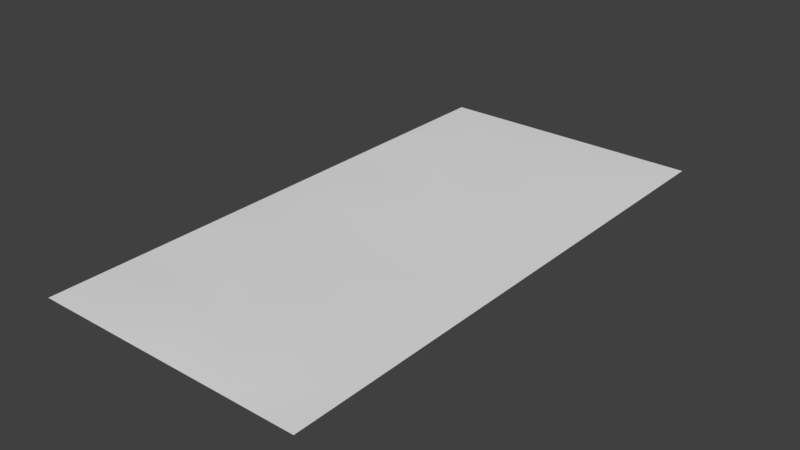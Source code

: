 # Source: Ground_Tile_Flat_NoWall.blend  (saved by Blender 2.78.0; exported with 4.5.12 LTS)
import bpy
from mathutils import Matrix  # noqa: F401  (used for matrix-valued properties, if any)

bpy.ops.wm.read_factory_settings(use_empty=True)
scene = bpy.context.scene
scene.name = 'Scene'

# ---- collections
col_collection_1 = bpy.data.collections.new('Collection 1'); scene.collection.children.link(col_collection_1)

# ---- world
world_world = bpy.data.worlds.new('World'); scene.world = world_world
world_world.color = (0.05088, 0.05088, 0.05088)
world_world.use_sun_shadow = False
world_world.sun_shadow_jitter_overblur = 0.0
world_world.cycles.sampling_method = 'MANUAL'

# ---- meshes
me_plane = bpy.data.meshes.new('Plane')
me_plane.from_pydata([(1.657, 1.012, -3.122), (1.657, 1.013, 0.08263), (-1.553, 1.013, 0.08262), (-1.553, 1.012, -3.122), (1.657, 1.012, -1.522), (0.05224, 1.012, -3.122), (0.05224, 1.013, 0.08263), (-1.553, 1.012, -1.522), (0.05224, 1.03, -1.522), (1.657, 1.012, -0.7199), (-0.7503, 1.012, -3.122), (-0.7503, 1.013, 0.08263), (-1.553, 1.012, -2.325), (1.657, 1.012, -2.325), (0.8548, 1.012, -3.122), (0.8548, 1.013, 0.08263), (-1.553, 1.012, -0.7199), (0.05224, 1.072, -0.7199), (0.05224, 1.012, -2.325), (0.8548, 1.019, -1.522), (-0.7503, 1.019, -1.522), (-0.7503, 1.054, -2.325), (0.8548, 1.054, -2.325), (0.8537, 1.034, -0.7204), (-0.7493, 1.034, -0.7204), (1.657, 1.012, -6.327), (-1.553, 1.012, -6.327), (1.657, 1.012, -4.722), (0.05224, 1.012, -6.327), (-1.553, 1.012, -4.722), (0.05224, 1.03, -4.722), (1.657, 1.012, -3.919), (-0.7503, 1.012, -6.327), (-1.553, 1.012, -5.524), (1.657, 1.012, -5.524), (0.8548, 1.012, -6.327), (-1.553, 1.012, -3.919), (0.05224, 1.072, -3.919), (0.05224, 1.012, -5.524), (0.8548, 1.019, -4.722), (-0.7503, 1.019, -4.722), (-0.7503, 1.054, -5.524), (0.8548, 1.054, -5.524), (0.8537, 1.033, -3.92), (-0.7493, 1.033, -3.92)], [], [(24, 2, 11), (17, 15, 23), (18, 19, 22), (21, 7, 20), (21, 8, 18), (10, 18, 5), (3, 21, 10), (22, 4, 13), (14, 13, 0), (5, 22, 14), (9, 15, 1), (19, 9, 4), (8, 23, 19), (24, 6, 17), (20, 17, 8), (20, 16, 24), (24, 16, 2), (17, 6, 15), (18, 8, 19), (21, 12, 7), (21, 20, 8), (10, 21, 18), (3, 12, 21), (22, 19, 4), (14, 22, 13), (5, 18, 22), (9, 23, 15), (19, 23, 9), (8, 17, 23), (24, 11, 6), (20, 24, 17), (20, 7, 16), (44, 3, 10), (37, 14, 43), (38, 39, 42), (41, 29, 40), (41, 30, 38), (32, 38, 28), (26, 41, 32), (42, 27, 34), (35, 34, 25), (28, 42, 35), (31, 14, 0), (39, 31, 27), (30, 43, 39), (44, 5, 37), (40, 37, 30), (40, 36, 44), (44, 36, 3), (37, 5, 14), (38, 30, 39), (41, 33, 29), (41, 40, 30), (32, 41, 38), (26, 33, 41), (42, 39, 27), (35, 42, 34), (28, 38, 42), (31, 43, 14), (39, 43, 31), (30, 37, 43), (44, 10, 5), (40, 44, 37), (40, 29, 36)])
me_plane.polygons.foreach_set('use_smooth', [True] * 64)
_uv = me_plane.uv_layers.new(name='UVMap')
_uv.uv.foreach_set('vector', [0.06309, 0.8145, 0.001496, 0.753, 0.06299, 0.753, 0.1245, 0.8145, 0.186, 0.753, 0.1859, 0.8146, 0.1245, 0.9375, 0.186, 0.876, 0.186, 0.9375, 0.06301, 0.9375, 0.001492, 0.876, 0.06299, 0.876, 0.06301, 0.9375, 0.1245, 0.876, 0.1245, 0.9375, 0.06306, 0.999, 0.1245, 0.9375, 0.1245, 0.999, 0.001551, 0.999, 0.06301, 0.9375, 0.06306, 0.999, 0.186, 0.9375, 0.2475, 0.876, 0.2475, 0.9375, 0.1861, 0.999, 0.2475, 0.9375, 0.2475, 0.999, 0.1245, 0.999, 0.186, 0.9375, 0.1861, 0.999, 0.2475, 0.8145, 0.186, 0.753, 0.2475, 0.753, 0.186, 0.876, 0.2475, 0.8145, 0.2475, 0.876, 0.1245, 0.876, 0.1859, 0.8146, 0.186, 0.876, 0.06309, 0.8145, 0.1245, 0.7529, 0.1245, 0.8145, 0.06299, 0.876, 0.1245, 0.8145, 0.1245, 0.876, 0.06299, 0.876, 0.001495, 0.8145, 0.06309, 0.8145, 0.06309, 0.8145, 0.001495, 0.8145, 0.001496, 0.753, 0.1245, 0.8145, 0.1245, 0.7529, 0.186, 0.753, 0.1245, 0.9375, 0.1245, 0.876, 0.186, 0.876, 0.06301, 0.9375, 0.001478, 0.9375, 0.001492, 0.876, 0.06301, 0.9375, 0.06299, 0.876, 0.1245, 0.876, 0.06306, 0.999, 0.06301, 0.9375, 0.1245, 0.9375, 0.001551, 0.999, 0.001478, 0.9375, 0.06301, 0.9375, 0.186, 0.9375, 0.186, 0.876, 0.2475, 0.876, 0.1861, 0.999, 0.186, 0.9375, 0.2475, 0.9375, 0.1245, 0.999, 0.1245, 0.9375, 0.186, 0.9375, 0.2475, 0.8145, 0.1859, 0.8146, 0.186, 0.753, 0.186, 0.876, 0.1859, 0.8146, 0.2475, 0.8145, 0.1245, 0.876, 0.1245, 0.8145, 0.1859, 0.8146, 0.06309, 0.8145, 0.06299, 0.753, 0.1245, 0.7529, 0.06299, 0.876, 0.06309, 0.8145, 0.1245, 0.8145, 0.06299, 0.876, 0.001492, 0.876, 0.001495, 0.8145, 0.06309, 0.8145, 0.001496, 0.753, 0.06299, 0.753, 0.1245, 0.8145, 0.186, 0.753, 0.1859, 0.8146, 0.1245, 0.9375, 0.186, 0.876, 0.186, 0.9375, 0.06301, 0.9375, 0.001492, 0.876, 0.06299, 0.876, 0.06301, 0.9375, 0.1245, 0.876, 0.1245, 0.9375, 0.06306, 0.999, 0.1245, 0.9375, 0.1245, 0.999, 0.001551, 0.999, 0.06301, 0.9375, 0.06306, 0.999, 0.186, 0.9375, 0.2475, 0.876, 0.2475, 0.9375, 0.1861, 0.999, 0.2475, 0.9375, 0.2475, 0.999, 0.1245, 0.999, 0.186, 0.9375, 0.1861, 0.999, 0.2475, 0.8145, 0.186, 0.753, 0.2475, 0.753, 0.186, 0.876, 0.2475, 0.8145, 0.2475, 0.876, 0.1245, 0.876, 0.1859, 0.8146, 0.186, 0.876, 0.06309, 0.8145, 0.1245, 0.7529, 0.1245, 0.8145, 0.06299, 0.876, 0.1245, 0.8145, 0.1245, 0.876, 0.06299, 0.876, 0.001495, 0.8145, 0.06309, 0.8145, 0.06309, 0.8145, 0.001495, 0.8145, 0.001496, 0.753, 0.1245, 0.8145, 0.1245, 0.7529, 0.186, 0.753, 0.1245, 0.9375, 0.1245, 0.876, 0.186, 0.876, 0.06301, 0.9375, 0.001478, 0.9375, 0.001492, 0.876, 0.06301, 0.9375, 0.06299, 0.876, 0.1245, 0.876, 0.06306, 0.999, 0.06301, 0.9375, 0.1245, 0.9375, 0.001551, 0.999, 0.001478, 0.9375, 0.06301, 0.9375, 0.186, 0.9375, 0.186, 0.876, 0.2475, 0.876, 0.1861, 0.999, 0.186, 0.9375, 0.2475, 0.9375, 0.1245, 0.999, 0.1245, 0.9375, 0.186, 0.9375, 0.2475, 0.8145, 0.1859, 0.8146, 0.186, 0.753, 0.186, 0.876, 0.1859, 0.8146, 0.2475, 0.8145, 0.1245, 0.876, 0.1245, 0.8145, 0.1859, 0.8146, 0.06309, 0.8145, 0.06299, 0.753, 0.1245, 0.7529, 0.06299, 0.876, 0.06309, 0.8145, 0.1245, 0.8145, 0.06299, 0.876, 0.001492, 0.876, 0.001495, 0.8145])
_ca = me_plane.color_attributes.new('Col', 'BYTE_COLOR', 'CORNER')
_ca.data.foreach_set('color', [0.2232, 0.2831, 0.02217, 1.0, 0.2232, 0.2831, 0.02217, 1.0, 0.2232, 0.2831, 0.02217, 1.0, 0.2232, 0.2831, 0.02217, 1.0, 0.2232, 0.2831, 0.02217, 1.0, 0.2232, 0.2831, 0.02217, 1.0, 0.2232, 0.2831, 0.02217, 1.0, 0.2232, 0.2831, 0.02217, 1.0, 0.2232, 0.2831, 0.02217, 1.0, 0.2232, 0.2831, 0.02217, 1.0, 0.2232, 0.2831, 0.02217, 1.0, 0.2232, 0.2831, 0.02217, 1.0, 0.2232, 0.2831, 0.02217, 1.0, 0.2232, 0.2831, 0.02217, 1.0, 0.2232, 0.2831, 0.02217, 1.0, 0.2232, 0.2831, 0.02217, 1.0, 0.2232, 0.2831, 0.02217, 1.0, 0.2232, 0.2831, 0.02217, 1.0, 0.2232, 0.2831, 0.02217, 1.0, 0.2232, 0.2831, 0.02217, 1.0, 0.2232, 0.2831, 0.02217, 1.0, 0.2232, 0.2831, 0.02217, 1.0, 0.2232, 0.2831, 0.02217, 1.0, 0.2232, 0.2831, 0.02217, 1.0, 0.2232, 0.2831, 0.02217, 1.0, 0.2232, 0.2831, 0.02217, 1.0, 0.2232, 0.2831, 0.02217, 1.0, 0.2232, 0.2831, 0.02217, 1.0, 0.2232, 0.2831, 0.02217, 1.0, 0.2232, 0.2831, 0.02217, 1.0, 0.2232, 0.2831, 0.02217, 1.0, 0.2232, 0.2831, 0.02217, 1.0, 0.2232, 0.2831, 0.02217, 1.0, 0.2232, 0.2831, 0.02217, 1.0, 0.2232, 0.2831, 0.02217, 1.0, 0.2232, 0.2831, 0.02217, 1.0, 0.2232, 0.2831, 0.02217, 1.0, 0.2232, 0.2831, 0.02217, 1.0, 0.2232, 0.2831, 0.02217, 1.0, 0.2232, 0.2831, 0.02217, 1.0, 0.2232, 0.2831, 0.02217, 1.0, 0.2232, 0.2831, 0.02217, 1.0, 0.2232, 0.2831, 0.02217, 1.0, 0.2232, 0.2831, 0.02217, 1.0, 0.2232, 0.2831, 0.02217, 1.0, 0.2232, 0.2831, 0.02217, 1.0, 0.2232, 0.2831, 0.02217, 1.0, 0.2232, 0.2831, 0.02217, 1.0, 0.2232, 0.2831, 0.02217, 1.0, 0.2232, 0.2831, 0.02217, 1.0, 0.2232, 0.2831, 0.02217, 1.0, 0.2232, 0.2831, 0.02217, 1.0, 0.2232, 0.2831, 0.02217, 1.0, 0.2232, 0.2831, 0.02217, 1.0, 0.2232, 0.2831, 0.02217, 1.0, 0.2232, 0.2831, 0.02217, 1.0, 0.2232, 0.2831, 0.02217, 1.0, 0.2232, 0.2831, 0.02217, 1.0, 0.2232, 0.2831, 0.02217, 1.0, 0.2232, 0.2831, 0.02217, 1.0, 0.2232, 0.2831, 0.02217, 1.0, 0.2232, 0.2831, 0.02217, 1.0, 0.2232, 0.2831, 0.02217, 1.0, 0.2232, 0.2831, 0.02217, 1.0, 0.2232, 0.2831, 0.02217, 1.0, 0.2232, 0.2831, 0.02217, 1.0, 0.2232, 0.2831, 0.02217, 1.0, 0.2232, 0.2831, 0.02217, 1.0, 0.2232, 0.2831, 0.02217, 1.0, 0.2232, 0.2831, 0.02217, 1.0, 0.2232, 0.2831, 0.02217, 1.0, 0.2232, 0.2831, 0.02217, 1.0, 0.2232, 0.2831, 0.02217, 1.0, 0.2232, 0.2831, 0.02217, 1.0, 0.2232, 0.2831, 0.02217, 1.0, 0.2232, 0.2831, 0.02217, 1.0, 0.2232, 0.2831, 0.02217, 1.0, 0.2232, 0.2831, 0.02217, 1.0, 0.2232, 0.2831, 0.02217, 1.0, 0.2232, 0.2831, 0.02217, 1.0, 0.2232, 0.2831, 0.02217, 1.0, 0.2232, 0.2831, 0.02217, 1.0, 0.2232, 0.2831, 0.02217, 1.0, 0.2232, 0.2831, 0.02217, 1.0, 0.2232, 0.2831, 0.02217, 1.0, 0.2232, 0.2831, 0.02217, 1.0, 0.2232, 0.2831, 0.02217, 1.0, 0.2232, 0.2831, 0.02217, 1.0, 0.2232, 0.2831, 0.02217, 1.0, 0.2232, 0.2831, 0.02217, 1.0, 0.2232, 0.2831, 0.02217, 1.0, 0.2232, 0.2831, 0.02217, 1.0, 0.2232, 0.2831, 0.02217, 1.0, 0.2232, 0.2831, 0.02217, 1.0, 0.2232, 0.2831, 0.02217, 1.0, 0.2232, 0.2831, 0.02217, 1.0, 0.2232, 0.2831, 0.02217, 1.0, 0.2232, 0.2831, 0.02217, 1.0, 0.2232, 0.2831, 0.02217, 1.0, 0.2232, 0.2831, 0.02217, 1.0, 0.2232, 0.2831, 0.02217, 1.0, 0.2232, 0.2831, 0.02217, 1.0, 0.2232, 0.2831, 0.02217, 1.0, 0.2232, 0.2831, 0.02217, 1.0, 0.2232, 0.2831, 0.02217, 1.0, 0.2232, 0.2831, 0.02217, 1.0, 0.2232, 0.2831, 0.02217, 1.0, 0.2232, 0.2831, 0.02217, 1.0, 0.2232, 0.2831, 0.02217, 1.0, 0.2232, 0.2831, 0.02217, 1.0, 0.2232, 0.2831, 0.02217, 1.0, 0.2232, 0.2831, 0.02217, 1.0, 0.2232, 0.2831, 0.02217, 1.0, 0.2232, 0.2831, 0.02217, 1.0, 0.2232, 0.2831, 0.02217, 1.0, 0.2232, 0.2831, 0.02217, 1.0, 0.2232, 0.2831, 0.02217, 1.0, 0.2232, 0.2831, 0.02217, 1.0, 0.2232, 0.2831, 0.02217, 1.0, 0.2232, 0.2831, 0.02217, 1.0, 0.2232, 0.2831, 0.02217, 1.0, 0.2232, 0.2831, 0.02217, 1.0, 0.2232, 0.2831, 0.02217, 1.0, 0.2232, 0.2831, 0.02217, 1.0, 0.2232, 0.2831, 0.02217, 1.0, 0.2232, 0.2831, 0.02217, 1.0, 0.2232, 0.2831, 0.02217, 1.0, 0.2232, 0.2831, 0.02217, 1.0, 0.2232, 0.2831, 0.02217, 1.0, 0.2232, 0.2831, 0.02217, 1.0, 0.2232, 0.2831, 0.02217, 1.0, 0.2232, 0.2831, 0.02217, 1.0, 0.2232, 0.2831, 0.02217, 1.0, 0.2232, 0.2831, 0.02217, 1.0, 0.2232, 0.2831, 0.02217, 1.0, 0.2232, 0.2831, 0.02217, 1.0, 0.2232, 0.2831, 0.02217, 1.0, 0.2232, 0.2831, 0.02217, 1.0, 0.2232, 0.2831, 0.02217, 1.0, 0.2232, 0.2831, 0.02217, 1.0, 0.2232, 0.2831, 0.02217, 1.0, 0.2232, 0.2831, 0.02217, 1.0, 0.2232, 0.2831, 0.02217, 1.0, 0.2232, 0.2831, 0.02217, 1.0, 0.2232, 0.2831, 0.02217, 1.0, 0.2232, 0.2831, 0.02217, 1.0, 0.2232, 0.2831, 0.02217, 1.0, 0.2232, 0.2831, 0.02217, 1.0, 0.2232, 0.2831, 0.02217, 1.0, 0.2232, 0.2831, 0.02217, 1.0, 0.2232, 0.2831, 0.02217, 1.0, 0.2232, 0.2831, 0.02217, 1.0, 0.2232, 0.2831, 0.02217, 1.0, 0.2232, 0.2831, 0.02217, 1.0, 0.2232, 0.2831, 0.02217, 1.0, 0.2232, 0.2831, 0.02217, 1.0, 0.2232, 0.2831, 0.02217, 1.0, 0.2232, 0.2831, 0.02217, 1.0, 0.2232, 0.2831, 0.02217, 1.0, 0.2232, 0.2831, 0.02217, 1.0, 0.2232, 0.2831, 0.02217, 1.0, 0.2232, 0.2831, 0.02217, 1.0, 0.2232, 0.2831, 0.02217, 1.0, 0.2232, 0.2831, 0.02217, 1.0, 0.2232, 0.2831, 0.02217, 1.0, 0.2232, 0.2831, 0.02217, 1.0, 0.2232, 0.2831, 0.02217, 1.0, 0.2232, 0.2831, 0.02217, 1.0, 0.2232, 0.2831, 0.02217, 1.0, 0.2232, 0.2831, 0.02217, 1.0, 0.2232, 0.2831, 0.02217, 1.0, 0.2232, 0.2831, 0.02217, 1.0, 0.2232, 0.2831, 0.02217, 1.0, 0.2232, 0.2831, 0.02217, 1.0, 0.2232, 0.2831, 0.02217, 1.0, 0.2232, 0.2831, 0.02217, 1.0, 0.2232, 0.2831, 0.02217, 1.0, 0.2232, 0.2831, 0.02217, 1.0, 0.2232, 0.2831, 0.02217, 1.0, 0.2232, 0.2831, 0.02217, 1.0, 0.2232, 0.2831, 0.02217, 1.0, 0.2232, 0.2831, 0.02217, 1.0, 0.2232, 0.2831, 0.02217, 1.0, 0.2232, 0.2831, 0.02217, 1.0, 0.2232, 0.2831, 0.02217, 1.0, 0.2232, 0.2831, 0.02217, 1.0, 0.2232, 0.2831, 0.02217, 1.0, 0.2232, 0.2831, 0.02217, 1.0, 0.2232, 0.2831, 0.02217, 1.0, 0.2232, 0.2831, 0.02217, 1.0, 0.2232, 0.2831, 0.02217, 1.0, 0.2232, 0.2831, 0.02217, 1.0])
me_plane.use_remesh_preserve_volume = False
me_plane.use_remesh_preserve_attributes = False
me_plane.use_mirror_vertex_groups = False
me_plane.update()

# ---- objects
ob_plane = bpy.data.objects.new('Plane', me_plane)

# ---- transforms, parenting, visibility, modifiers, constraints
ob_plane.location = (-0.05224, -1.522, -0.01196)
ob_plane.rotation_euler = (1.571, -0.0, 0.0)
ob_plane.lineart.crease_threshold = 0.0

# ---- collection membership
col_collection_1.objects.link(ob_plane)

# ---- scene / render settings (as saved in the file)
scene.frame_start = 1; scene.frame_end = 250; scene.frame_set(1)
scene.render.engine = 'BLENDER_EEVEE_NEXT'
scene.render.resolution_percentage = 50
scene.render.dither_intensity = 0.0
scene.cycles.use_denoising = False
scene.cycles.samples = 128
scene.cycles.sampling_pattern = 'TABULATED_SOBOL'
scene.cycles.light_sampling_threshold = 0.0
scene.cycles.use_adaptive_sampling = False
scene.cycles.use_light_tree = False
scene.cycles.blur_glossy = 0.0
scene.cycles.sample_clamp_indirect = 0.0
scene.view_settings.view_transform = 'Standard'
bpy.context.view_layer.update()

# ---- added for rendering (the .blend has no active camera and no usable light): camera, sun
cam_auto = bpy.data.cameras.new('AutoCamera')
cam_auto.lens = 50.0
cam_auto.sensor_width = 36.0
cam_auto.clip_end = 1000.0
ob_auto_camera = bpy.data.objects.new('AutoCamera', cam_auto)
scene.collection.objects.link(ob_auto_camera)
ob_auto_camera.location = (6.63267, -6.35945, 6.33632)
ob_auto_camera.rotation_euler = (1.09748, -7.21219e-08, 0.694738)
scene.camera = ob_auto_camera
light_auto_sun = bpy.data.lights.new('AutoSun', 'SUN')
light_auto_sun.energy = 3.0
light_auto_sun.angle = 0.0523599
ob_auto_sun = bpy.data.objects.new('AutoSun', light_auto_sun)
scene.collection.objects.link(ob_auto_sun)
ob_auto_sun.rotation_euler = (0.872665, 0.174533, 0.523599)
bpy.context.view_layer.update()

